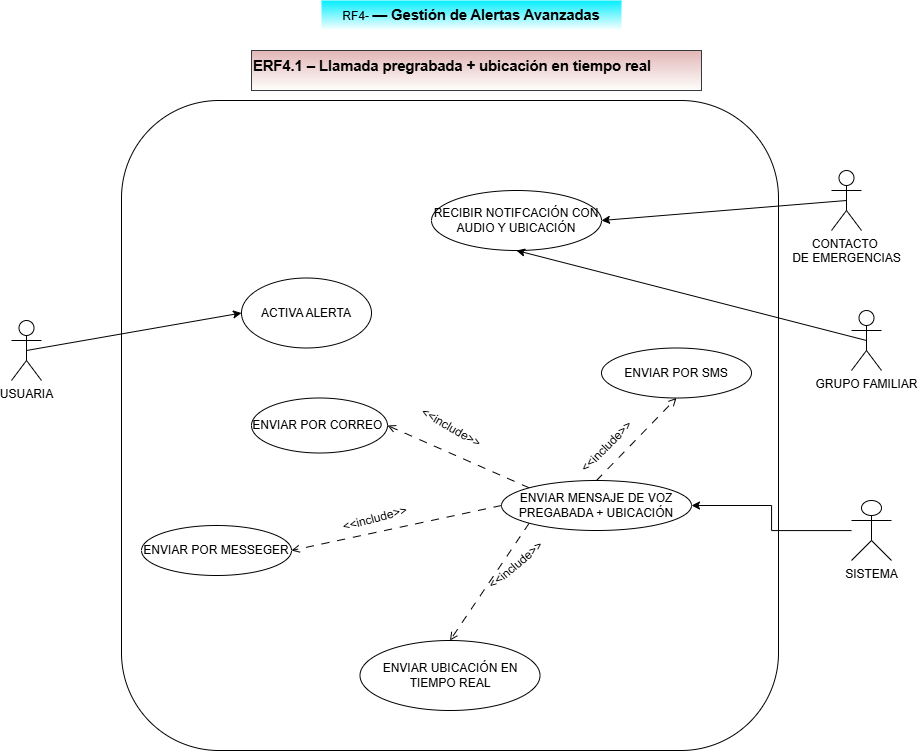

The diagram above was exported from draw.io. Its source (the exported page's mxGraphModel, read from the mxfile embedded in the PNG):
<mxGraphModel dx="1329" dy="791" grid="1" gridSize="10" guides="1" tooltips="1" connect="1" arrows="1" fold="1" page="1" pageScale="1" pageWidth="827" pageHeight="1169" math="0" shadow="0">
  <root>
    <mxCell id="0" />
    <mxCell id="1" parent="0" />
    <mxCell id="0z1dvaZG31gL07Z4HXld-1" parent="1" style="rounded=1;whiteSpace=wrap;html=1;" value="" vertex="1">
      <mxGeometry height="650" width="657" x="170" y="110" as="geometry" />
    </mxCell>
    <mxCell id="0z1dvaZG31gL07Z4HXld-2" parent="1" style="text;html=1;whiteSpace=wrap;strokeColor=none;fillColor=default;align=center;verticalAlign=middle;rounded=0;gradientColor=#04EEFF;gradientDirection=north;" value="RF4-&amp;nbsp;&lt;b&gt;&lt;span style=&quot;font-size: 11pt; line-height: 115%; font-family: Aptos, sans-serif;&quot;&gt;— Gestión de Alertas Avanzadas&lt;/span&gt;&lt;/b&gt;" vertex="1">
      <mxGeometry height="30" width="300" x="370" y="10" as="geometry" />
    </mxCell>
    <mxCell id="0z1dvaZG31gL07Z4HXld-9" edge="1" parent="1" source="0z1dvaZG31gL07Z4HXld-3" style="rounded=0;orthogonalLoop=1;jettySize=auto;html=1;exitX=0.5;exitY=0.5;exitDx=0;exitDy=0;exitPerimeter=0;entryX=0;entryY=0.5;entryDx=0;entryDy=0;endArrow=classic;endFill=1;" target="0z1dvaZG31gL07Z4HXld-8">
      <mxGeometry relative="1" as="geometry" />
    </mxCell>
    <mxCell id="0z1dvaZG31gL07Z4HXld-3" parent="1" style="shape=umlActor;verticalLabelPosition=bottom;verticalAlign=top;html=1;outlineConnect=0;" value="USUARIA" vertex="1">
      <mxGeometry height="60" width="30" x="60" y="330" as="geometry" />
    </mxCell>
    <mxCell id="0z1dvaZG31gL07Z4HXld-12" edge="1" parent="1" source="0z1dvaZG31gL07Z4HXld-4" style="rounded=0;orthogonalLoop=1;jettySize=auto;html=1;exitX=0.5;exitY=0.5;exitDx=0;exitDy=0;exitPerimeter=0;entryX=1;entryY=0.5;entryDx=0;entryDy=0;endArrow=classic;endFill=1;" target="0z1dvaZG31gL07Z4HXld-10">
      <mxGeometry relative="1" as="geometry" />
    </mxCell>
    <mxCell id="0z1dvaZG31gL07Z4HXld-4" parent="1" style="shape=umlActor;verticalLabelPosition=bottom;verticalAlign=top;html=1;outlineConnect=0;" value="CONTACTO&amp;nbsp;&lt;div&gt;DE EMERGENCIAS&lt;/div&gt;" vertex="1">
      <mxGeometry height="60" width="30" x="880" y="180" as="geometry" />
    </mxCell>
    <mxCell id="0z1dvaZG31gL07Z4HXld-8" parent="1" style="ellipse;whiteSpace=wrap;html=1;" value="ACTIVA ALERTA" vertex="1">
      <mxGeometry height="70" width="130" x="290" y="287.5" as="geometry" />
    </mxCell>
    <mxCell id="0z1dvaZG31gL07Z4HXld-10" parent="1" style="ellipse;whiteSpace=wrap;html=1;" value="RECIBIR NOTIFCACIÓN CON AUDIO Y UBICACIÓN" vertex="1">
      <mxGeometry height="60" width="170" x="480" y="200" as="geometry" />
    </mxCell>
    <mxCell id="V7343p5-l90ukiKW-2u7-2" edge="1" parent="1" source="0z1dvaZG31gL07Z4HXld-14" style="rounded=0;orthogonalLoop=1;jettySize=auto;html=1;exitX=0.5;exitY=0;exitDx=0;exitDy=0;entryX=0.5;entryY=1;entryDx=0;entryDy=0;endArrow=open;endFill=0;dashed=1;dashPattern=8 8;" target="0z1dvaZG31gL07Z4HXld-19">
      <mxGeometry relative="1" as="geometry" />
    </mxCell>
    <mxCell id="V7343p5-l90ukiKW-2u7-3" edge="1" parent="1" source="0z1dvaZG31gL07Z4HXld-14" style="rounded=0;orthogonalLoop=1;jettySize=auto;html=1;exitX=0;exitY=0;exitDx=0;exitDy=0;entryX=1;entryY=0.5;entryDx=0;entryDy=0;dashed=1;dashPattern=8 8;endArrow=open;endFill=0;" target="0z1dvaZG31gL07Z4HXld-20">
      <mxGeometry relative="1" as="geometry" />
    </mxCell>
    <mxCell id="V7343p5-l90ukiKW-2u7-4" edge="1" parent="1" source="0z1dvaZG31gL07Z4HXld-14" style="rounded=0;orthogonalLoop=1;jettySize=auto;html=1;exitX=0;exitY=0.5;exitDx=0;exitDy=0;entryX=1;entryY=0.5;entryDx=0;entryDy=0;dashed=1;dashPattern=8 8;endArrow=open;endFill=0;" target="0z1dvaZG31gL07Z4HXld-21">
      <mxGeometry relative="1" as="geometry" />
    </mxCell>
    <mxCell id="V7343p5-l90ukiKW-2u7-5" edge="1" parent="1" source="0z1dvaZG31gL07Z4HXld-14" style="rounded=0;orthogonalLoop=1;jettySize=auto;html=1;exitX=0;exitY=1;exitDx=0;exitDy=0;entryX=0.5;entryY=0;entryDx=0;entryDy=0;endArrow=open;endFill=0;dashed=1;dashPattern=8 8;" target="0z1dvaZG31gL07Z4HXld-16">
      <mxGeometry relative="1" as="geometry" />
    </mxCell>
    <mxCell id="0z1dvaZG31gL07Z4HXld-14" parent="1" style="ellipse;whiteSpace=wrap;html=1;" value="ENVIAR MENSAJE DE VOZ PREGABADA + UBICACIÓN" vertex="1">
      <mxGeometry height="50" width="190" x="550" y="490" as="geometry" />
    </mxCell>
    <mxCell id="0z1dvaZG31gL07Z4HXld-16" parent="1" style="ellipse;whiteSpace=wrap;html=1;" value="ENVIAR UBICACIÓN EN TIEMPO REAL" vertex="1">
      <mxGeometry height="70" width="180" x="408.5" y="650" as="geometry" />
    </mxCell>
    <mxCell id="0z1dvaZG31gL07Z4HXld-19" parent="1" style="ellipse;whiteSpace=wrap;html=1;" value="ENVIAR POR SMS" vertex="1">
      <mxGeometry height="50" width="150" x="650" y="357.5" as="geometry" />
    </mxCell>
    <mxCell id="0z1dvaZG31gL07Z4HXld-20" parent="1" style="ellipse;whiteSpace=wrap;html=1;" value="ENVIAR POR CORREO&amp;nbsp;" vertex="1">
      <mxGeometry height="55" width="136" x="300" y="407.5" as="geometry" />
    </mxCell>
    <mxCell id="0z1dvaZG31gL07Z4HXld-21" parent="1" style="ellipse;whiteSpace=wrap;html=1;" value="ENVIAR POR MESSEGER" vertex="1">
      <mxGeometry height="50" width="150" x="190" y="535" as="geometry" />
    </mxCell>
    <mxCell id="0z1dvaZG31gL07Z4HXld-29" parent="1" style="text;whiteSpace=wrap;html=1;fillColor=#FEFFFC;strokeColor=#36393d;fillStyle=auto;gradientColor=light-dark(#e2b6b6, #ededed);gradientDirection=north;" value="&lt;b&gt;&lt;span style=&quot;font-size: 11pt; line-height: 115%; color: black;&quot;&gt;ERF4.1 – Llamada pregrabada + ubicación en tiempo real&lt;/span&gt;&lt;/b&gt;&lt;span style=&quot;font-size:12.0pt;line-height:115%;font-family:&amp;quot;Aptos&amp;quot;,sans-serif;&amp;lt;br/&amp;gt;mso-fareast-font-family:Aptos;mso-bidi-font-family:Aptos;mso-ansi-language:&amp;lt;br/&amp;gt;ES-CO;mso-fareast-language:JA;mso-bidi-language:AR-SA&quot;&gt;&lt;br style=&quot;mso-special-character:&amp;lt;br/&amp;gt;line-break&quot;&gt;&lt;br&gt;&lt;br style=&quot;mso-special-character:line-break&quot;&gt;&lt;br&gt;&lt;/span&gt;" vertex="1">
      <mxGeometry height="40" width="450" x="300" y="60" as="geometry" />
    </mxCell>
    <mxCell id="0z1dvaZG31gL07Z4HXld-30" parent="1" style="text;whiteSpace=wrap;html=1;rotation=30;" value="&amp;lt;&amp;lt;include&amp;gt;&amp;gt;" vertex="1">
      <mxGeometry height="40" width="100" x="460" y="430" as="geometry" />
    </mxCell>
    <mxCell id="0z1dvaZG31gL07Z4HXld-34" parent="1" style="text;whiteSpace=wrap;html=1;rotation=-45;" value="&amp;lt;&amp;lt;include&amp;gt;&amp;gt;" vertex="1">
      <mxGeometry height="40" width="100" x="620" y="430" as="geometry" />
    </mxCell>
    <mxCell id="oTzzIn5rDHUDFt1Scd_e-1" parent="1" style="text;whiteSpace=wrap;html=1;rotation=-15;" value="&amp;lt;&amp;lt;include&amp;gt;&amp;gt;" vertex="1">
      <mxGeometry height="40" width="100" x="390" y="510" as="geometry" />
    </mxCell>
    <mxCell id="oTzzIn5rDHUDFt1Scd_e-3" parent="1" style="text;whiteSpace=wrap;html=1;rotation=-40;" value="&amp;lt;&amp;lt;include&amp;gt;&amp;gt;" vertex="1">
      <mxGeometry height="40" width="100" x="530" y="550" as="geometry" />
    </mxCell>
    <mxCell id="_KrYheR5FYZA_bCalYW3-3" edge="1" parent="1" source="_KrYheR5FYZA_bCalYW3-1" style="rounded=0;orthogonalLoop=1;jettySize=auto;html=1;exitX=0.5;exitY=0.5;exitDx=0;exitDy=0;exitPerimeter=0;entryX=0.5;entryY=1;entryDx=0;entryDy=0;endArrow=classic;endFill=1;" target="0z1dvaZG31gL07Z4HXld-10">
      <mxGeometry relative="1" as="geometry" />
    </mxCell>
    <mxCell id="_KrYheR5FYZA_bCalYW3-1" parent="1" style="shape=umlActor;verticalLabelPosition=bottom;verticalAlign=top;html=1;outlineConnect=0;" value="GRUPO FAMILIAR" vertex="1">
      <mxGeometry height="60" width="30" x="900" y="320" as="geometry" />
    </mxCell>
    <mxCell id="hL0ChqQeQklbfWVhhw6Q-2" edge="1" parent="1" source="hL0ChqQeQklbfWVhhw6Q-1" style="edgeStyle=orthogonalEdgeStyle;rounded=0;orthogonalLoop=1;jettySize=auto;html=1;" target="0z1dvaZG31gL07Z4HXld-14" value="">
      <mxGeometry relative="1" as="geometry" />
    </mxCell>
    <mxCell id="hL0ChqQeQklbfWVhhw6Q-1" parent="1" style="shape=umlActor;verticalLabelPosition=bottom;verticalAlign=top;html=1;outlineConnect=0;" value="SISTEMA" vertex="1">
      <mxGeometry height="60" width="40" x="900" y="510" as="geometry" />
    </mxCell>
  </root>
</mxGraphModel>